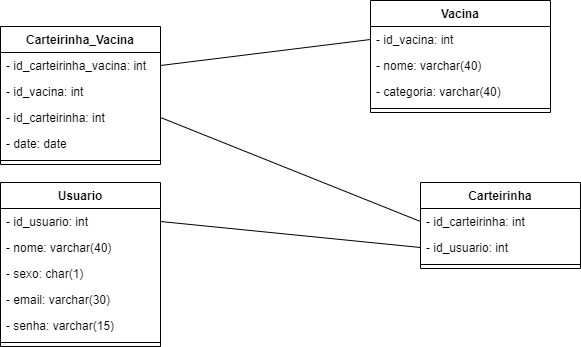

The diagram above was exported from draw.io. Its source (the exported page's mxGraphModel, read from the mxfile embedded in the PNG):
<mxGraphModel dx="868" dy="482" grid="1" gridSize="10" guides="1" tooltips="1" connect="1" arrows="1" fold="1" page="1" pageScale="1" pageWidth="827" pageHeight="1169" math="0" shadow="0">
  <root>
    <mxCell id="0" />
    <mxCell id="1" parent="0" />
    <mxCell id="ba_KtL-qDADPluagQ7ZL-1" value="Carteirinha_Vacina" style="swimlane;fontStyle=1;align=center;verticalAlign=top;childLayout=stackLayout;horizontal=1;startSize=26;horizontalStack=0;resizeParent=1;resizeParentMax=0;resizeLast=0;collapsible=1;marginBottom=0;" parent="1" vertex="1">
      <mxGeometry x="130" y="96" width="160" height="138" as="geometry" />
    </mxCell>
    <mxCell id="ba_KtL-qDADPluagQ7ZL-2" value="- id_carteirinha_vacina: int" style="text;strokeColor=none;fillColor=none;align=left;verticalAlign=top;spacingLeft=4;spacingRight=4;overflow=hidden;rotatable=0;points=[[0,0.5],[1,0.5]];portConstraint=eastwest;" parent="ba_KtL-qDADPluagQ7ZL-1" vertex="1">
      <mxGeometry y="26" width="160" height="26" as="geometry" />
    </mxCell>
    <mxCell id="hSTTEq_7dSky_VFSRI5C-3" value="- id_vacina: int" style="text;strokeColor=none;fillColor=none;align=left;verticalAlign=top;spacingLeft=4;spacingRight=4;overflow=hidden;rotatable=0;points=[[0,0.5],[1,0.5]];portConstraint=eastwest;" vertex="1" parent="ba_KtL-qDADPluagQ7ZL-1">
      <mxGeometry y="52" width="160" height="26" as="geometry" />
    </mxCell>
    <mxCell id="ba_KtL-qDADPluagQ7ZL-17" value="- id_carteirinha: int" style="text;strokeColor=none;fillColor=none;align=left;verticalAlign=top;spacingLeft=4;spacingRight=4;overflow=hidden;rotatable=0;points=[[0,0.5],[1,0.5]];portConstraint=eastwest;" parent="ba_KtL-qDADPluagQ7ZL-1" vertex="1">
      <mxGeometry y="78" width="160" height="26" as="geometry" />
    </mxCell>
    <mxCell id="ba_KtL-qDADPluagQ7ZL-18" value="- date: date" style="text;strokeColor=none;fillColor=none;align=left;verticalAlign=top;spacingLeft=4;spacingRight=4;overflow=hidden;rotatable=0;points=[[0,0.5],[1,0.5]];portConstraint=eastwest;" parent="ba_KtL-qDADPluagQ7ZL-1" vertex="1">
      <mxGeometry y="104" width="160" height="26" as="geometry" />
    </mxCell>
    <mxCell id="ba_KtL-qDADPluagQ7ZL-3" value="" style="line;strokeWidth=1;fillColor=none;align=left;verticalAlign=middle;spacingTop=-1;spacingLeft=3;spacingRight=3;rotatable=0;labelPosition=right;points=[];portConstraint=eastwest;" parent="ba_KtL-qDADPluagQ7ZL-1" vertex="1">
      <mxGeometry y="130" width="160" height="8" as="geometry" />
    </mxCell>
    <mxCell id="ba_KtL-qDADPluagQ7ZL-5" value="Usuario" style="swimlane;fontStyle=1;align=center;verticalAlign=top;childLayout=stackLayout;horizontal=1;startSize=26;horizontalStack=0;resizeParent=1;resizeParentMax=0;resizeLast=0;collapsible=1;marginBottom=0;" parent="1" vertex="1">
      <mxGeometry x="130" y="252" width="160" height="164" as="geometry" />
    </mxCell>
    <mxCell id="ba_KtL-qDADPluagQ7ZL-6" value="- id_usuario: int" style="text;strokeColor=none;fillColor=none;align=left;verticalAlign=top;spacingLeft=4;spacingRight=4;overflow=hidden;rotatable=0;points=[[0,0.5],[1,0.5]];portConstraint=eastwest;" parent="ba_KtL-qDADPluagQ7ZL-5" vertex="1">
      <mxGeometry y="26" width="160" height="26" as="geometry" />
    </mxCell>
    <mxCell id="ba_KtL-qDADPluagQ7ZL-21" value="- nome: varchar(40)" style="text;strokeColor=none;fillColor=none;align=left;verticalAlign=top;spacingLeft=4;spacingRight=4;overflow=hidden;rotatable=0;points=[[0,0.5],[1,0.5]];portConstraint=eastwest;" parent="ba_KtL-qDADPluagQ7ZL-5" vertex="1">
      <mxGeometry y="52" width="160" height="26" as="geometry" />
    </mxCell>
    <mxCell id="hSTTEq_7dSky_VFSRI5C-2" value="- sexo: char(1)" style="text;strokeColor=none;fillColor=none;align=left;verticalAlign=top;spacingLeft=4;spacingRight=4;overflow=hidden;rotatable=0;points=[[0,0.5],[1,0.5]];portConstraint=eastwest;" vertex="1" parent="ba_KtL-qDADPluagQ7ZL-5">
      <mxGeometry y="78" width="160" height="26" as="geometry" />
    </mxCell>
    <mxCell id="ba_KtL-qDADPluagQ7ZL-19" value="- email: varchar(30)" style="text;strokeColor=none;fillColor=none;align=left;verticalAlign=top;spacingLeft=4;spacingRight=4;overflow=hidden;rotatable=0;points=[[0,0.5],[1,0.5]];portConstraint=eastwest;" parent="ba_KtL-qDADPluagQ7ZL-5" vertex="1">
      <mxGeometry y="104" width="160" height="26" as="geometry" />
    </mxCell>
    <mxCell id="ba_KtL-qDADPluagQ7ZL-20" value="- senha: varchar(15)" style="text;strokeColor=none;fillColor=none;align=left;verticalAlign=top;spacingLeft=4;spacingRight=4;overflow=hidden;rotatable=0;points=[[0,0.5],[1,0.5]];portConstraint=eastwest;" parent="ba_KtL-qDADPluagQ7ZL-5" vertex="1">
      <mxGeometry y="130" width="160" height="26" as="geometry" />
    </mxCell>
    <mxCell id="ba_KtL-qDADPluagQ7ZL-7" value="" style="line;strokeWidth=1;fillColor=none;align=left;verticalAlign=middle;spacingTop=-1;spacingLeft=3;spacingRight=3;rotatable=0;labelPosition=right;points=[];portConstraint=eastwest;" parent="ba_KtL-qDADPluagQ7ZL-5" vertex="1">
      <mxGeometry y="156" width="160" height="8" as="geometry" />
    </mxCell>
    <mxCell id="ba_KtL-qDADPluagQ7ZL-9" value="Vacina" style="swimlane;fontStyle=1;align=center;verticalAlign=top;childLayout=stackLayout;horizontal=1;startSize=26;horizontalStack=0;resizeParent=1;resizeParentMax=0;resizeLast=0;collapsible=1;marginBottom=0;" parent="1" vertex="1">
      <mxGeometry x="500" y="70" width="180" height="112" as="geometry" />
    </mxCell>
    <mxCell id="ba_KtL-qDADPluagQ7ZL-10" value="- id_vacina: int" style="text;strokeColor=none;fillColor=none;align=left;verticalAlign=top;spacingLeft=4;spacingRight=4;overflow=hidden;rotatable=0;points=[[0,0.5],[1,0.5]];portConstraint=eastwest;" parent="ba_KtL-qDADPluagQ7ZL-9" vertex="1">
      <mxGeometry y="26" width="180" height="26" as="geometry" />
    </mxCell>
    <mxCell id="ba_KtL-qDADPluagQ7ZL-26" value="- nome: varchar(40)" style="text;strokeColor=none;fillColor=none;align=left;verticalAlign=top;spacingLeft=4;spacingRight=4;overflow=hidden;rotatable=0;points=[[0,0.5],[1,0.5]];portConstraint=eastwest;" parent="ba_KtL-qDADPluagQ7ZL-9" vertex="1">
      <mxGeometry y="52" width="180" height="26" as="geometry" />
    </mxCell>
    <mxCell id="hSTTEq_7dSky_VFSRI5C-1" value="- categoria: varchar(40)" style="text;strokeColor=none;fillColor=none;align=left;verticalAlign=top;spacingLeft=4;spacingRight=4;overflow=hidden;rotatable=0;points=[[0,0.5],[1,0.5]];portConstraint=eastwest;" vertex="1" parent="ba_KtL-qDADPluagQ7ZL-9">
      <mxGeometry y="78" width="180" height="26" as="geometry" />
    </mxCell>
    <mxCell id="ba_KtL-qDADPluagQ7ZL-11" value="" style="line;strokeWidth=1;fillColor=none;align=left;verticalAlign=middle;spacingTop=-1;spacingLeft=3;spacingRight=3;rotatable=0;labelPosition=right;points=[];portConstraint=eastwest;" parent="ba_KtL-qDADPluagQ7ZL-9" vertex="1">
      <mxGeometry y="104" width="180" height="8" as="geometry" />
    </mxCell>
    <mxCell id="ba_KtL-qDADPluagQ7ZL-13" value="Carteirinha" style="swimlane;fontStyle=1;align=center;verticalAlign=top;childLayout=stackLayout;horizontal=1;startSize=26;horizontalStack=0;resizeParent=1;resizeParentMax=0;resizeLast=0;collapsible=1;marginBottom=0;" parent="1" vertex="1">
      <mxGeometry x="550" y="252" width="160" height="86" as="geometry" />
    </mxCell>
    <mxCell id="ba_KtL-qDADPluagQ7ZL-14" value="- id_carteirinha: int" style="text;strokeColor=none;fillColor=none;align=left;verticalAlign=top;spacingLeft=4;spacingRight=4;overflow=hidden;rotatable=0;points=[[0,0.5],[1,0.5]];portConstraint=eastwest;" parent="ba_KtL-qDADPluagQ7ZL-13" vertex="1">
      <mxGeometry y="26" width="160" height="26" as="geometry" />
    </mxCell>
    <mxCell id="ba_KtL-qDADPluagQ7ZL-22" value="- id_usuario: int" style="text;strokeColor=none;fillColor=none;align=left;verticalAlign=top;spacingLeft=4;spacingRight=4;overflow=hidden;rotatable=0;points=[[0,0.5],[1,0.5]];portConstraint=eastwest;" parent="ba_KtL-qDADPluagQ7ZL-13" vertex="1">
      <mxGeometry y="52" width="160" height="26" as="geometry" />
    </mxCell>
    <mxCell id="ba_KtL-qDADPluagQ7ZL-15" value="" style="line;strokeWidth=1;fillColor=none;align=left;verticalAlign=middle;spacingTop=-1;spacingLeft=3;spacingRight=3;rotatable=0;labelPosition=right;points=[];portConstraint=eastwest;" parent="ba_KtL-qDADPluagQ7ZL-13" vertex="1">
      <mxGeometry y="78" width="160" height="8" as="geometry" />
    </mxCell>
    <mxCell id="ba_KtL-qDADPluagQ7ZL-27" value="" style="endArrow=none;html=1;exitX=1;exitY=0.5;exitDx=0;exitDy=0;entryX=0;entryY=0.5;entryDx=0;entryDy=0;" parent="1" source="ba_KtL-qDADPluagQ7ZL-2" target="ba_KtL-qDADPluagQ7ZL-10" edge="1">
      <mxGeometry width="50" height="50" relative="1" as="geometry">
        <mxPoint x="460" y="326" as="sourcePoint" />
        <mxPoint x="510" y="276" as="targetPoint" />
      </mxGeometry>
    </mxCell>
    <mxCell id="ba_KtL-qDADPluagQ7ZL-28" value="" style="endArrow=none;html=1;entryX=1;entryY=0.5;entryDx=0;entryDy=0;exitX=0;exitY=0.5;exitDx=0;exitDy=0;" parent="1" source="ba_KtL-qDADPluagQ7ZL-14" target="ba_KtL-qDADPluagQ7ZL-17" edge="1">
      <mxGeometry width="50" height="50" relative="1" as="geometry">
        <mxPoint x="460" y="326" as="sourcePoint" />
        <mxPoint x="510" y="276" as="targetPoint" />
      </mxGeometry>
    </mxCell>
    <mxCell id="ba_KtL-qDADPluagQ7ZL-29" value="" style="endArrow=none;html=1;entryX=0;entryY=0.5;entryDx=0;entryDy=0;exitX=1;exitY=0.5;exitDx=0;exitDy=0;" parent="1" source="ba_KtL-qDADPluagQ7ZL-6" target="ba_KtL-qDADPluagQ7ZL-22" edge="1">
      <mxGeometry width="50" height="50" relative="1" as="geometry">
        <mxPoint x="460" y="326" as="sourcePoint" />
        <mxPoint x="510" y="276" as="targetPoint" />
      </mxGeometry>
    </mxCell>
  </root>
</mxGraphModel>